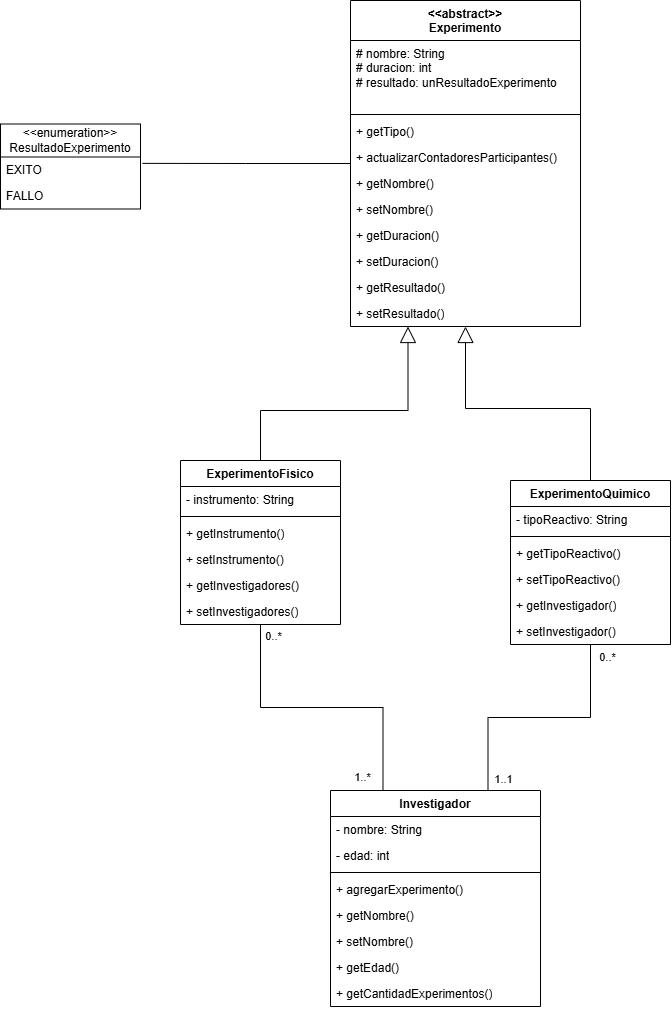

The diagram above was exported from draw.io. Its source (the exported page's mxGraphModel, read from the mxfile embedded in the PNG):
<mxGraphModel dx="3487" dy="1540" grid="1" gridSize="10" guides="1" tooltips="1" connect="1" arrows="1" fold="1" page="1" pageScale="1" pageWidth="827" pageHeight="1169" math="0" shadow="0">
  <root>
    <mxCell id="0" />
    <mxCell id="1" parent="0" />
    <mxCell id="C7doeAGpbr7crDztWQK_-1" value="&amp;lt;&amp;lt;abstract&amp;gt;&amp;gt;&lt;div&gt;Experimento&lt;/div&gt;" style="swimlane;fontStyle=1;align=center;verticalAlign=top;childLayout=stackLayout;horizontal=1;startSize=40;horizontalStack=0;resizeParent=1;resizeParentMax=0;resizeLast=0;collapsible=1;marginBottom=0;whiteSpace=wrap;html=1;" vertex="1" parent="1">
      <mxGeometry x="160" y="140" width="230" height="326" as="geometry" />
    </mxCell>
    <mxCell id="C7doeAGpbr7crDztWQK_-2" value="# nombre: String&lt;div&gt;# duracion: int&lt;/div&gt;&lt;div&gt;# resultado: unResultadoExperimento&lt;/div&gt;" style="text;strokeColor=none;fillColor=none;align=left;verticalAlign=top;spacingLeft=4;spacingRight=4;overflow=hidden;rotatable=0;points=[[0,0.5],[1,0.5]];portConstraint=eastwest;whiteSpace=wrap;html=1;" vertex="1" parent="C7doeAGpbr7crDztWQK_-1">
      <mxGeometry y="40" width="230" height="70" as="geometry" />
    </mxCell>
    <mxCell id="C7doeAGpbr7crDztWQK_-3" value="" style="line;strokeWidth=1;fillColor=none;align=left;verticalAlign=middle;spacingTop=-1;spacingLeft=3;spacingRight=3;rotatable=0;labelPosition=right;points=[];portConstraint=eastwest;strokeColor=inherit;" vertex="1" parent="C7doeAGpbr7crDztWQK_-1">
      <mxGeometry y="110" width="230" height="8" as="geometry" />
    </mxCell>
    <mxCell id="C7doeAGpbr7crDztWQK_-4" value="+ getTipo()" style="text;strokeColor=none;fillColor=none;align=left;verticalAlign=top;spacingLeft=4;spacingRight=4;overflow=hidden;rotatable=0;points=[[0,0.5],[1,0.5]];portConstraint=eastwest;whiteSpace=wrap;html=1;" vertex="1" parent="C7doeAGpbr7crDztWQK_-1">
      <mxGeometry y="118" width="230" height="26" as="geometry" />
    </mxCell>
    <mxCell id="C7doeAGpbr7crDztWQK_-9" value="+ actualizarContadoresParticipantes()&lt;div&gt;&lt;br&gt;&lt;/div&gt;" style="text;strokeColor=none;fillColor=none;align=left;verticalAlign=top;spacingLeft=4;spacingRight=4;overflow=hidden;rotatable=0;points=[[0,0.5],[1,0.5]];portConstraint=eastwest;whiteSpace=wrap;html=1;" vertex="1" parent="C7doeAGpbr7crDztWQK_-1">
      <mxGeometry y="144" width="230" height="26" as="geometry" />
    </mxCell>
    <mxCell id="C7doeAGpbr7crDztWQK_-10" value="+ getNombre()&lt;div&gt;&lt;br&gt;&lt;/div&gt;" style="text;strokeColor=none;fillColor=none;align=left;verticalAlign=top;spacingLeft=4;spacingRight=4;overflow=hidden;rotatable=0;points=[[0,0.5],[1,0.5]];portConstraint=eastwest;whiteSpace=wrap;html=1;" vertex="1" parent="C7doeAGpbr7crDztWQK_-1">
      <mxGeometry y="170" width="230" height="26" as="geometry" />
    </mxCell>
    <mxCell id="C7doeAGpbr7crDztWQK_-11" value="+ setNombre()&lt;div&gt;&lt;br&gt;&lt;/div&gt;" style="text;strokeColor=none;fillColor=none;align=left;verticalAlign=top;spacingLeft=4;spacingRight=4;overflow=hidden;rotatable=0;points=[[0,0.5],[1,0.5]];portConstraint=eastwest;whiteSpace=wrap;html=1;" vertex="1" parent="C7doeAGpbr7crDztWQK_-1">
      <mxGeometry y="196" width="230" height="26" as="geometry" />
    </mxCell>
    <mxCell id="C7doeAGpbr7crDztWQK_-12" value="+ getDuracion()&lt;div&gt;&lt;br&gt;&lt;/div&gt;" style="text;strokeColor=none;fillColor=none;align=left;verticalAlign=top;spacingLeft=4;spacingRight=4;overflow=hidden;rotatable=0;points=[[0,0.5],[1,0.5]];portConstraint=eastwest;whiteSpace=wrap;html=1;" vertex="1" parent="C7doeAGpbr7crDztWQK_-1">
      <mxGeometry y="222" width="230" height="26" as="geometry" />
    </mxCell>
    <mxCell id="C7doeAGpbr7crDztWQK_-13" value="+ setDuracion()&lt;div&gt;&lt;br&gt;&lt;/div&gt;" style="text;strokeColor=none;fillColor=none;align=left;verticalAlign=top;spacingLeft=4;spacingRight=4;overflow=hidden;rotatable=0;points=[[0,0.5],[1,0.5]];portConstraint=eastwest;whiteSpace=wrap;html=1;" vertex="1" parent="C7doeAGpbr7crDztWQK_-1">
      <mxGeometry y="248" width="230" height="26" as="geometry" />
    </mxCell>
    <mxCell id="C7doeAGpbr7crDztWQK_-14" value="+ getResultado()&lt;div&gt;&lt;br&gt;&lt;/div&gt;" style="text;strokeColor=none;fillColor=none;align=left;verticalAlign=top;spacingLeft=4;spacingRight=4;overflow=hidden;rotatable=0;points=[[0,0.5],[1,0.5]];portConstraint=eastwest;whiteSpace=wrap;html=1;" vertex="1" parent="C7doeAGpbr7crDztWQK_-1">
      <mxGeometry y="274" width="230" height="26" as="geometry" />
    </mxCell>
    <mxCell id="C7doeAGpbr7crDztWQK_-15" value="+ setResultado()&lt;div&gt;&lt;br&gt;&lt;/div&gt;" style="text;strokeColor=none;fillColor=none;align=left;verticalAlign=top;spacingLeft=4;spacingRight=4;overflow=hidden;rotatable=0;points=[[0,0.5],[1,0.5]];portConstraint=eastwest;whiteSpace=wrap;html=1;movable=0;resizable=0;deletable=0;editable=0;locked=1;connectable=0;" vertex="1" parent="C7doeAGpbr7crDztWQK_-1">
      <mxGeometry y="300" width="230" height="26" as="geometry" />
    </mxCell>
    <mxCell id="C7doeAGpbr7crDztWQK_-5" value="&amp;lt;&amp;lt;enumeration&amp;gt;&amp;gt;&lt;div&gt;ResultadoExperimento&lt;/div&gt;" style="swimlane;fontStyle=0;childLayout=stackLayout;horizontal=1;startSize=33;fillColor=none;horizontalStack=0;resizeParent=1;resizeParentMax=0;resizeLast=0;collapsible=1;marginBottom=0;whiteSpace=wrap;html=1;" vertex="1" parent="1">
      <mxGeometry x="-190" y="263.5" width="140" height="85" as="geometry" />
    </mxCell>
    <mxCell id="C7doeAGpbr7crDztWQK_-6" value="EXITO" style="text;strokeColor=none;fillColor=none;align=left;verticalAlign=top;spacingLeft=4;spacingRight=4;overflow=hidden;rotatable=0;points=[[0,0.5],[1,0.5]];portConstraint=eastwest;whiteSpace=wrap;html=1;" vertex="1" parent="C7doeAGpbr7crDztWQK_-5">
      <mxGeometry y="33" width="140" height="26" as="geometry" />
    </mxCell>
    <mxCell id="C7doeAGpbr7crDztWQK_-7" value="FALLO" style="text;strokeColor=none;fillColor=none;align=left;verticalAlign=top;spacingLeft=4;spacingRight=4;overflow=hidden;rotatable=0;points=[[0,0.5],[1,0.5]];portConstraint=eastwest;whiteSpace=wrap;html=1;" vertex="1" parent="C7doeAGpbr7crDztWQK_-5">
      <mxGeometry y="59" width="140" height="26" as="geometry" />
    </mxCell>
    <mxCell id="C7doeAGpbr7crDztWQK_-45" style="edgeStyle=orthogonalEdgeStyle;rounded=0;orthogonalLoop=1;jettySize=auto;html=1;entryX=0.25;entryY=1;entryDx=0;entryDy=0;endArrow=block;endFill=0;endSize=14;" edge="1" parent="1" source="C7doeAGpbr7crDztWQK_-20" target="C7doeAGpbr7crDztWQK_-1">
      <mxGeometry relative="1" as="geometry">
        <mxPoint x="90" y="440" as="targetPoint" />
        <Array as="points">
          <mxPoint x="70" y="550" />
          <mxPoint x="218" y="550" />
        </Array>
      </mxGeometry>
    </mxCell>
    <mxCell id="C7doeAGpbr7crDztWQK_-20" value="ExperimentoFisico" style="swimlane;fontStyle=1;align=center;verticalAlign=top;childLayout=stackLayout;horizontal=1;startSize=26;horizontalStack=0;resizeParent=1;resizeParentMax=0;resizeLast=0;collapsible=1;marginBottom=0;whiteSpace=wrap;html=1;" vertex="1" parent="1">
      <mxGeometry x="-10" y="600" width="160" height="164" as="geometry" />
    </mxCell>
    <mxCell id="C7doeAGpbr7crDztWQK_-21" value="- instrumento: String" style="text;strokeColor=none;fillColor=none;align=left;verticalAlign=top;spacingLeft=4;spacingRight=4;overflow=hidden;rotatable=0;points=[[0,0.5],[1,0.5]];portConstraint=eastwest;whiteSpace=wrap;html=1;" vertex="1" parent="C7doeAGpbr7crDztWQK_-20">
      <mxGeometry y="26" width="160" height="26" as="geometry" />
    </mxCell>
    <mxCell id="C7doeAGpbr7crDztWQK_-22" value="" style="line;strokeWidth=1;fillColor=none;align=left;verticalAlign=middle;spacingTop=-1;spacingLeft=3;spacingRight=3;rotatable=0;labelPosition=right;points=[];portConstraint=eastwest;strokeColor=inherit;" vertex="1" parent="C7doeAGpbr7crDztWQK_-20">
      <mxGeometry y="52" width="160" height="8" as="geometry" />
    </mxCell>
    <mxCell id="C7doeAGpbr7crDztWQK_-23" value="+ getInstrumento()" style="text;strokeColor=none;fillColor=none;align=left;verticalAlign=top;spacingLeft=4;spacingRight=4;overflow=hidden;rotatable=0;points=[[0,0.5],[1,0.5]];portConstraint=eastwest;whiteSpace=wrap;html=1;" vertex="1" parent="C7doeAGpbr7crDztWQK_-20">
      <mxGeometry y="60" width="160" height="26" as="geometry" />
    </mxCell>
    <mxCell id="C7doeAGpbr7crDztWQK_-29" value="+ setInstrumento()" style="text;strokeColor=none;fillColor=none;align=left;verticalAlign=top;spacingLeft=4;spacingRight=4;overflow=hidden;rotatable=0;points=[[0,0.5],[1,0.5]];portConstraint=eastwest;whiteSpace=wrap;html=1;" vertex="1" parent="C7doeAGpbr7crDztWQK_-20">
      <mxGeometry y="86" width="160" height="26" as="geometry" />
    </mxCell>
    <mxCell id="C7doeAGpbr7crDztWQK_-30" value="+ getInvestigadores()" style="text;strokeColor=none;fillColor=none;align=left;verticalAlign=top;spacingLeft=4;spacingRight=4;overflow=hidden;rotatable=0;points=[[0,0.5],[1,0.5]];portConstraint=eastwest;whiteSpace=wrap;html=1;" vertex="1" parent="C7doeAGpbr7crDztWQK_-20">
      <mxGeometry y="112" width="160" height="26" as="geometry" />
    </mxCell>
    <mxCell id="C7doeAGpbr7crDztWQK_-31" value="+ setInvestigadores()" style="text;strokeColor=none;fillColor=none;align=left;verticalAlign=top;spacingLeft=4;spacingRight=4;overflow=hidden;rotatable=0;points=[[0,0.5],[1,0.5]];portConstraint=eastwest;whiteSpace=wrap;html=1;" vertex="1" parent="C7doeAGpbr7crDztWQK_-20">
      <mxGeometry y="138" width="160" height="26" as="geometry" />
    </mxCell>
    <mxCell id="C7doeAGpbr7crDztWQK_-46" style="edgeStyle=orthogonalEdgeStyle;rounded=0;orthogonalLoop=1;jettySize=auto;html=1;entryX=0.5;entryY=1;entryDx=0;entryDy=0;endArrow=block;endFill=0;endSize=14;" edge="1" parent="1" source="C7doeAGpbr7crDztWQK_-24" target="C7doeAGpbr7crDztWQK_-1">
      <mxGeometry relative="1" as="geometry" />
    </mxCell>
    <mxCell id="C7doeAGpbr7crDztWQK_-24" value="ExperimentoQuimico" style="swimlane;fontStyle=1;align=center;verticalAlign=top;childLayout=stackLayout;horizontal=1;startSize=26;horizontalStack=0;resizeParent=1;resizeParentMax=0;resizeLast=0;collapsible=1;marginBottom=0;whiteSpace=wrap;html=1;" vertex="1" parent="1">
      <mxGeometry x="320" y="620" width="160" height="164" as="geometry" />
    </mxCell>
    <mxCell id="C7doeAGpbr7crDztWQK_-25" value="- tipoReactivo: String" style="text;strokeColor=none;fillColor=none;align=left;verticalAlign=top;spacingLeft=4;spacingRight=4;overflow=hidden;rotatable=0;points=[[0,0.5],[1,0.5]];portConstraint=eastwest;whiteSpace=wrap;html=1;" vertex="1" parent="C7doeAGpbr7crDztWQK_-24">
      <mxGeometry y="26" width="160" height="26" as="geometry" />
    </mxCell>
    <mxCell id="C7doeAGpbr7crDztWQK_-26" value="" style="line;strokeWidth=1;fillColor=none;align=left;verticalAlign=middle;spacingTop=-1;spacingLeft=3;spacingRight=3;rotatable=0;labelPosition=right;points=[];portConstraint=eastwest;strokeColor=inherit;" vertex="1" parent="C7doeAGpbr7crDztWQK_-24">
      <mxGeometry y="52" width="160" height="8" as="geometry" />
    </mxCell>
    <mxCell id="C7doeAGpbr7crDztWQK_-27" value="+ getTipoReactivo()" style="text;strokeColor=none;fillColor=none;align=left;verticalAlign=top;spacingLeft=4;spacingRight=4;overflow=hidden;rotatable=0;points=[[0,0.5],[1,0.5]];portConstraint=eastwest;whiteSpace=wrap;html=1;" vertex="1" parent="C7doeAGpbr7crDztWQK_-24">
      <mxGeometry y="60" width="160" height="26" as="geometry" />
    </mxCell>
    <mxCell id="C7doeAGpbr7crDztWQK_-32" value="+ setTipoReactivo()" style="text;strokeColor=none;fillColor=none;align=left;verticalAlign=top;spacingLeft=4;spacingRight=4;overflow=hidden;rotatable=0;points=[[0,0.5],[1,0.5]];portConstraint=eastwest;whiteSpace=wrap;html=1;" vertex="1" parent="C7doeAGpbr7crDztWQK_-24">
      <mxGeometry y="86" width="160" height="26" as="geometry" />
    </mxCell>
    <mxCell id="C7doeAGpbr7crDztWQK_-33" value="+ getInvestigador()" style="text;strokeColor=none;fillColor=none;align=left;verticalAlign=top;spacingLeft=4;spacingRight=4;overflow=hidden;rotatable=0;points=[[0,0.5],[1,0.5]];portConstraint=eastwest;whiteSpace=wrap;html=1;" vertex="1" parent="C7doeAGpbr7crDztWQK_-24">
      <mxGeometry y="112" width="160" height="26" as="geometry" />
    </mxCell>
    <mxCell id="C7doeAGpbr7crDztWQK_-34" value="+ setInvestigador()" style="text;strokeColor=none;fillColor=none;align=left;verticalAlign=top;spacingLeft=4;spacingRight=4;overflow=hidden;rotatable=0;points=[[0,0.5],[1,0.5]];portConstraint=eastwest;whiteSpace=wrap;html=1;" vertex="1" parent="C7doeAGpbr7crDztWQK_-24">
      <mxGeometry y="138" width="160" height="26" as="geometry" />
    </mxCell>
    <mxCell id="C7doeAGpbr7crDztWQK_-52" style="edgeStyle=orthogonalEdgeStyle;rounded=0;orthogonalLoop=1;jettySize=auto;html=1;exitX=0.25;exitY=0;exitDx=0;exitDy=0;endArrow=none;endFill=0;startArrow=none;startFill=0;startSize=15;" edge="1" parent="1" source="C7doeAGpbr7crDztWQK_-35" target="C7doeAGpbr7crDztWQK_-20">
      <mxGeometry relative="1" as="geometry" />
    </mxCell>
    <mxCell id="C7doeAGpbr7crDztWQK_-59" value="1..*" style="edgeLabel;html=1;align=center;verticalAlign=middle;resizable=0;points=[];" vertex="1" connectable="0" parent="C7doeAGpbr7crDztWQK_-52">
      <mxGeometry x="-0.8825" y="3" relative="1" as="geometry">
        <mxPoint x="-19" y="3" as="offset" />
      </mxGeometry>
    </mxCell>
    <mxCell id="C7doeAGpbr7crDztWQK_-53" style="edgeStyle=orthogonalEdgeStyle;rounded=0;orthogonalLoop=1;jettySize=auto;html=1;exitX=0.75;exitY=0;exitDx=0;exitDy=0;endArrow=none;endFill=0;startArrow=none;startFill=0;startSize=13;" edge="1" parent="1" source="C7doeAGpbr7crDztWQK_-35" target="C7doeAGpbr7crDztWQK_-24">
      <mxGeometry relative="1" as="geometry" />
    </mxCell>
    <mxCell id="C7doeAGpbr7crDztWQK_-58" value="1..1" style="edgeLabel;html=1;align=center;verticalAlign=middle;resizable=0;points=[];" vertex="1" connectable="0" parent="C7doeAGpbr7crDztWQK_-53">
      <mxGeometry x="-0.8382" y="-2" relative="1" as="geometry">
        <mxPoint x="12" y="8" as="offset" />
      </mxGeometry>
    </mxCell>
    <mxCell id="C7doeAGpbr7crDztWQK_-35" value="Investigador" style="swimlane;fontStyle=1;align=center;verticalAlign=top;childLayout=stackLayout;horizontal=1;startSize=26;horizontalStack=0;resizeParent=1;resizeParentMax=0;resizeLast=0;collapsible=1;marginBottom=0;whiteSpace=wrap;html=1;" vertex="1" parent="1">
      <mxGeometry x="140" y="930" width="210" height="216" as="geometry" />
    </mxCell>
    <mxCell id="C7doeAGpbr7crDztWQK_-36" value="- nombre: String" style="text;strokeColor=none;fillColor=none;align=left;verticalAlign=top;spacingLeft=4;spacingRight=4;overflow=hidden;rotatable=0;points=[[0,0.5],[1,0.5]];portConstraint=eastwest;whiteSpace=wrap;html=1;" vertex="1" parent="C7doeAGpbr7crDztWQK_-35">
      <mxGeometry y="26" width="210" height="26" as="geometry" />
    </mxCell>
    <mxCell id="C7doeAGpbr7crDztWQK_-39" value="- edad: int" style="text;strokeColor=none;fillColor=none;align=left;verticalAlign=top;spacingLeft=4;spacingRight=4;overflow=hidden;rotatable=0;points=[[0,0.5],[1,0.5]];portConstraint=eastwest;whiteSpace=wrap;html=1;" vertex="1" parent="C7doeAGpbr7crDztWQK_-35">
      <mxGeometry y="52" width="210" height="26" as="geometry" />
    </mxCell>
    <mxCell id="C7doeAGpbr7crDztWQK_-37" value="" style="line;strokeWidth=1;fillColor=none;align=left;verticalAlign=middle;spacingTop=-1;spacingLeft=3;spacingRight=3;rotatable=0;labelPosition=right;points=[];portConstraint=eastwest;strokeColor=inherit;" vertex="1" parent="C7doeAGpbr7crDztWQK_-35">
      <mxGeometry y="78" width="210" height="8" as="geometry" />
    </mxCell>
    <mxCell id="C7doeAGpbr7crDztWQK_-38" value="+ agregarExperimento()" style="text;strokeColor=none;fillColor=none;align=left;verticalAlign=top;spacingLeft=4;spacingRight=4;overflow=hidden;rotatable=0;points=[[0,0.5],[1,0.5]];portConstraint=eastwest;whiteSpace=wrap;html=1;" vertex="1" parent="C7doeAGpbr7crDztWQK_-35">
      <mxGeometry y="86" width="210" height="26" as="geometry" />
    </mxCell>
    <mxCell id="C7doeAGpbr7crDztWQK_-40" value="+ getNombre()" style="text;strokeColor=none;fillColor=none;align=left;verticalAlign=top;spacingLeft=4;spacingRight=4;overflow=hidden;rotatable=0;points=[[0,0.5],[1,0.5]];portConstraint=eastwest;whiteSpace=wrap;html=1;" vertex="1" parent="C7doeAGpbr7crDztWQK_-35">
      <mxGeometry y="112" width="210" height="26" as="geometry" />
    </mxCell>
    <mxCell id="C7doeAGpbr7crDztWQK_-41" value="+ setNombre()" style="text;strokeColor=none;fillColor=none;align=left;verticalAlign=top;spacingLeft=4;spacingRight=4;overflow=hidden;rotatable=0;points=[[0,0.5],[1,0.5]];portConstraint=eastwest;whiteSpace=wrap;html=1;" vertex="1" parent="C7doeAGpbr7crDztWQK_-35">
      <mxGeometry y="138" width="210" height="26" as="geometry" />
    </mxCell>
    <mxCell id="C7doeAGpbr7crDztWQK_-42" value="+ getEdad()" style="text;strokeColor=none;fillColor=none;align=left;verticalAlign=top;spacingLeft=4;spacingRight=4;overflow=hidden;rotatable=0;points=[[0,0.5],[1,0.5]];portConstraint=eastwest;whiteSpace=wrap;html=1;" vertex="1" parent="C7doeAGpbr7crDztWQK_-35">
      <mxGeometry y="164" width="210" height="26" as="geometry" />
    </mxCell>
    <mxCell id="C7doeAGpbr7crDztWQK_-43" value="+ getCantidadExperimentos()" style="text;strokeColor=none;fillColor=none;align=left;verticalAlign=top;spacingLeft=4;spacingRight=4;overflow=hidden;rotatable=0;points=[[0,0.5],[1,0.5]];portConstraint=eastwest;whiteSpace=wrap;html=1;" vertex="1" parent="C7doeAGpbr7crDztWQK_-35">
      <mxGeometry y="190" width="210" height="26" as="geometry" />
    </mxCell>
    <mxCell id="C7doeAGpbr7crDztWQK_-44" style="edgeStyle=orthogonalEdgeStyle;rounded=0;orthogonalLoop=1;jettySize=auto;html=1;entryX=1.014;entryY=0.245;entryDx=0;entryDy=0;entryPerimeter=0;endArrow=none;endFill=0;" edge="1" parent="1" source="C7doeAGpbr7crDztWQK_-1" target="C7doeAGpbr7crDztWQK_-6">
      <mxGeometry relative="1" as="geometry" />
    </mxCell>
    <mxCell id="C7doeAGpbr7crDztWQK_-55" value="0..*" style="edgeLabel;html=1;align=center;verticalAlign=middle;resizable=0;points=[];" vertex="1" connectable="0" parent="1">
      <mxGeometry x="430" y="800" as="geometry">
        <mxPoint x="-14" y="-4" as="offset" />
      </mxGeometry>
    </mxCell>
    <mxCell id="C7doeAGpbr7crDztWQK_-56" value="0..*" style="edgeLabel;html=1;align=center;verticalAlign=middle;resizable=0;points=[];" vertex="1" connectable="0" parent="1">
      <mxGeometry x="80" y="770" as="geometry">
        <mxPoint x="2" y="5" as="offset" />
      </mxGeometry>
    </mxCell>
  </root>
</mxGraphModel>